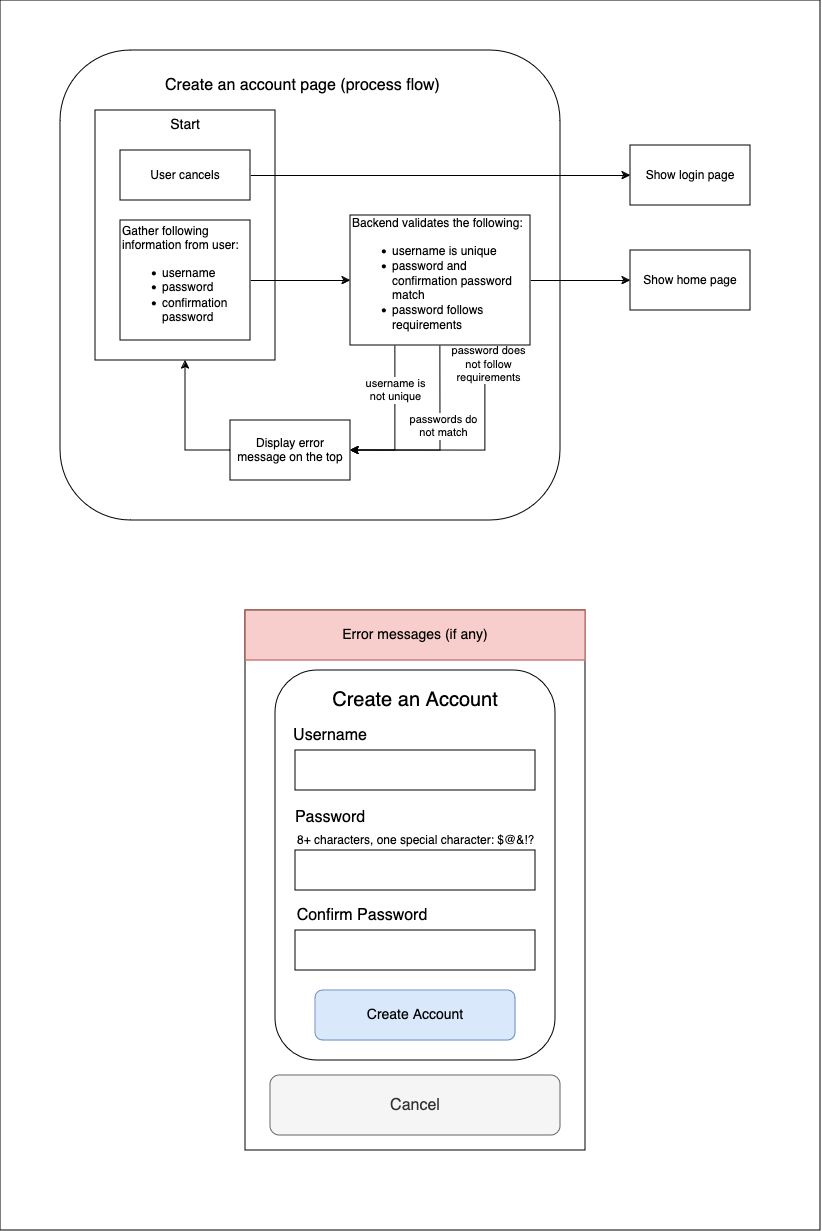

The diagram above was exported from draw.io. Its source (the exported page's mxGraphModel, read from the mxfile embedded in the PNG):
<mxGraphModel dx="1033" dy="2193" grid="1" gridSize="10" guides="1" tooltips="1" connect="1" arrows="1" fold="1" page="1" pageScale="1" pageWidth="850" pageHeight="1100" math="0" shadow="0">
  <root>
    <mxCell id="0" />
    <mxCell id="1" parent="0" />
    <mxCell id="LOyb8GdToEEnovMY-062-35" value="" style="rounded=0;whiteSpace=wrap;html=1;" vertex="1" parent="1">
      <mxGeometry x="20" y="-170" width="820" height="1230" as="geometry" />
    </mxCell>
    <mxCell id="LOyb8GdToEEnovMY-062-19" value="" style="rounded=1;whiteSpace=wrap;html=1;" vertex="1" parent="1">
      <mxGeometry x="80" y="-120" width="500" height="470" as="geometry" />
    </mxCell>
    <mxCell id="LOyb8GdToEEnovMY-062-4" value="" style="rounded=0;whiteSpace=wrap;html=1;" vertex="1" parent="1">
      <mxGeometry x="115" y="-60" width="180" height="250" as="geometry" />
    </mxCell>
    <mxCell id="LOyb8GdToEEnovMY-062-6" style="edgeStyle=orthogonalEdgeStyle;rounded=0;orthogonalLoop=1;jettySize=auto;html=1;exitX=1;exitY=0.5;exitDx=0;exitDy=0;" edge="1" parent="1" source="LOyb8GdToEEnovMY-062-1" target="LOyb8GdToEEnovMY-062-2">
      <mxGeometry relative="1" as="geometry" />
    </mxCell>
    <mxCell id="LOyb8GdToEEnovMY-062-1" value="&lt;div&gt;Gather following information from user:&lt;/div&gt;&lt;div&gt;&lt;ul&gt;&lt;li&gt;username&lt;/li&gt;&lt;li&gt;&lt;div&gt;password&lt;/div&gt;&lt;/li&gt;&lt;li&gt;confirmation password&lt;br&gt;&lt;/li&gt;&lt;/ul&gt;&lt;/div&gt;" style="rounded=0;whiteSpace=wrap;html=1;align=left;" vertex="1" parent="1">
      <mxGeometry x="140" y="50" width="130" height="120" as="geometry" />
    </mxCell>
    <mxCell id="LOyb8GdToEEnovMY-062-8" style="edgeStyle=orthogonalEdgeStyle;rounded=0;orthogonalLoop=1;jettySize=auto;html=1;exitX=0.25;exitY=1;exitDx=0;exitDy=0;entryX=1;entryY=0.5;entryDx=0;entryDy=0;" edge="1" parent="1" source="LOyb8GdToEEnovMY-062-2" target="LOyb8GdToEEnovMY-062-3">
      <mxGeometry relative="1" as="geometry" />
    </mxCell>
    <mxCell id="LOyb8GdToEEnovMY-062-9" value="&lt;div&gt;username is&lt;/div&gt;&lt;div&gt;not unique&lt;/div&gt;" style="edgeLabel;html=1;align=center;verticalAlign=middle;resizable=0;points=[];" vertex="1" connectable="0" parent="LOyb8GdToEEnovMY-062-8">
      <mxGeometry x="-0.4305" y="-1" relative="1" as="geometry">
        <mxPoint as="offset" />
      </mxGeometry>
    </mxCell>
    <mxCell id="LOyb8GdToEEnovMY-062-10" style="edgeStyle=orthogonalEdgeStyle;rounded=0;orthogonalLoop=1;jettySize=auto;html=1;exitX=0.5;exitY=1;exitDx=0;exitDy=0;entryX=1;entryY=0.5;entryDx=0;entryDy=0;" edge="1" parent="1" source="LOyb8GdToEEnovMY-062-2" target="LOyb8GdToEEnovMY-062-3">
      <mxGeometry relative="1" as="geometry" />
    </mxCell>
    <mxCell id="LOyb8GdToEEnovMY-062-11" value="&lt;div&gt;passwords do&lt;/div&gt;&lt;div&gt;not match&lt;/div&gt;" style="edgeLabel;html=1;align=center;verticalAlign=middle;resizable=0;points=[];" vertex="1" connectable="0" parent="LOyb8GdToEEnovMY-062-10">
      <mxGeometry x="-0.1895" y="2" relative="1" as="geometry">
        <mxPoint as="offset" />
      </mxGeometry>
    </mxCell>
    <mxCell id="LOyb8GdToEEnovMY-062-12" style="edgeStyle=orthogonalEdgeStyle;rounded=0;orthogonalLoop=1;jettySize=auto;html=1;exitX=0.75;exitY=1;exitDx=0;exitDy=0;entryX=1;entryY=0.5;entryDx=0;entryDy=0;" edge="1" parent="1" source="LOyb8GdToEEnovMY-062-2" target="LOyb8GdToEEnovMY-062-3">
      <mxGeometry relative="1" as="geometry" />
    </mxCell>
    <mxCell id="LOyb8GdToEEnovMY-062-13" value="&lt;div&gt;password does&lt;/div&gt;&lt;div&gt;not follow&lt;/div&gt;&lt;div&gt;requirements&lt;/div&gt;" style="edgeLabel;html=1;align=center;verticalAlign=middle;resizable=0;points=[];" vertex="1" connectable="0" parent="LOyb8GdToEEnovMY-062-12">
      <mxGeometry x="-0.8452" y="2" relative="1" as="geometry">
        <mxPoint as="offset" />
      </mxGeometry>
    </mxCell>
    <mxCell id="LOyb8GdToEEnovMY-062-18" style="edgeStyle=orthogonalEdgeStyle;rounded=0;orthogonalLoop=1;jettySize=auto;html=1;entryX=0;entryY=0.5;entryDx=0;entryDy=0;" edge="1" parent="1" source="LOyb8GdToEEnovMY-062-2" target="LOyb8GdToEEnovMY-062-15">
      <mxGeometry relative="1" as="geometry" />
    </mxCell>
    <mxCell id="LOyb8GdToEEnovMY-062-2" value="Backend validates the following:&lt;div&gt;&lt;ul&gt;&lt;li&gt;username is unique&lt;/li&gt;&lt;li&gt;password and confirmation password match&lt;/li&gt;&lt;li&gt;password follows requirements&lt;br&gt;&lt;/li&gt;&lt;/ul&gt;&lt;/div&gt;" style="rounded=0;whiteSpace=wrap;html=1;align=left;" vertex="1" parent="1">
      <mxGeometry x="370" y="45" width="180" height="130" as="geometry" />
    </mxCell>
    <mxCell id="LOyb8GdToEEnovMY-062-14" style="edgeStyle=orthogonalEdgeStyle;rounded=0;orthogonalLoop=1;jettySize=auto;html=1;entryX=0.5;entryY=1;entryDx=0;entryDy=0;" edge="1" parent="1" source="LOyb8GdToEEnovMY-062-3" target="LOyb8GdToEEnovMY-062-4">
      <mxGeometry relative="1" as="geometry">
        <Array as="points">
          <mxPoint x="205" y="280" />
        </Array>
      </mxGeometry>
    </mxCell>
    <mxCell id="LOyb8GdToEEnovMY-062-3" value="Display error message on the top" style="rounded=0;whiteSpace=wrap;html=1;" vertex="1" parent="1">
      <mxGeometry x="250" y="250" width="120" height="60" as="geometry" />
    </mxCell>
    <mxCell id="LOyb8GdToEEnovMY-062-17" style="edgeStyle=orthogonalEdgeStyle;rounded=0;orthogonalLoop=1;jettySize=auto;html=1;exitX=1;exitY=0.5;exitDx=0;exitDy=0;entryX=0;entryY=0.5;entryDx=0;entryDy=0;" edge="1" parent="1" source="LOyb8GdToEEnovMY-062-5" target="LOyb8GdToEEnovMY-062-16">
      <mxGeometry relative="1" as="geometry" />
    </mxCell>
    <mxCell id="LOyb8GdToEEnovMY-062-5" value="User cancels" style="rounded=0;whiteSpace=wrap;html=1;" vertex="1" parent="1">
      <mxGeometry x="140" y="-20" width="130" height="50" as="geometry" />
    </mxCell>
    <mxCell id="LOyb8GdToEEnovMY-062-7" value="Start" style="text;html=1;align=center;verticalAlign=middle;whiteSpace=wrap;rounded=0;fontSize=14;" vertex="1" parent="1">
      <mxGeometry x="145" y="-60" width="120" height="30" as="geometry" />
    </mxCell>
    <mxCell id="LOyb8GdToEEnovMY-062-15" value="Show home page" style="rounded=0;whiteSpace=wrap;html=1;" vertex="1" parent="1">
      <mxGeometry x="650" y="80" width="120" height="60" as="geometry" />
    </mxCell>
    <mxCell id="LOyb8GdToEEnovMY-062-16" value="Show login page" style="rounded=0;whiteSpace=wrap;html=1;" vertex="1" parent="1">
      <mxGeometry x="650" y="-25" width="120" height="60" as="geometry" />
    </mxCell>
    <mxCell id="LOyb8GdToEEnovMY-062-21" value="" style="rounded=0;whiteSpace=wrap;html=1;" vertex="1" parent="1">
      <mxGeometry x="265" y="440" width="340" height="540" as="geometry" />
    </mxCell>
    <mxCell id="LOyb8GdToEEnovMY-062-22" value="" style="rounded=1;whiteSpace=wrap;html=1;" vertex="1" parent="1">
      <mxGeometry x="295" y="500" width="280" height="390" as="geometry" />
    </mxCell>
    <mxCell id="LOyb8GdToEEnovMY-062-23" value="" style="rounded=0;whiteSpace=wrap;html=1;" vertex="1" parent="1">
      <mxGeometry x="315" y="580" width="240" height="40" as="geometry" />
    </mxCell>
    <mxCell id="LOyb8GdToEEnovMY-062-24" value="Create an Account" style="text;html=1;align=center;verticalAlign=middle;whiteSpace=wrap;rounded=0;fontSize=20;" vertex="1" parent="1">
      <mxGeometry x="315" y="510" width="240" height="40" as="geometry" />
    </mxCell>
    <mxCell id="LOyb8GdToEEnovMY-062-25" value="Username" style="text;html=1;align=center;verticalAlign=middle;whiteSpace=wrap;rounded=0;fontSize=16;" vertex="1" parent="1">
      <mxGeometry x="315" y="550" width="70" height="30" as="geometry" />
    </mxCell>
    <mxCell id="LOyb8GdToEEnovMY-062-26" value="" style="rounded=0;whiteSpace=wrap;html=1;" vertex="1" parent="1">
      <mxGeometry x="315" y="680" width="240" height="40" as="geometry" />
    </mxCell>
    <mxCell id="LOyb8GdToEEnovMY-062-27" value="Password" style="text;html=1;align=center;verticalAlign=middle;whiteSpace=wrap;rounded=0;fontSize=16;" vertex="1" parent="1">
      <mxGeometry x="315" y="632" width="70" height="30" as="geometry" />
    </mxCell>
    <mxCell id="LOyb8GdToEEnovMY-062-28" value="" style="rounded=0;whiteSpace=wrap;html=1;" vertex="1" parent="1">
      <mxGeometry x="315" y="760" width="240" height="40" as="geometry" />
    </mxCell>
    <mxCell id="LOyb8GdToEEnovMY-062-29" value="Confirm Password" style="text;html=1;align=center;verticalAlign=middle;whiteSpace=wrap;rounded=0;fontSize=16;" vertex="1" parent="1">
      <mxGeometry x="312" y="730" width="140" height="30" as="geometry" />
    </mxCell>
    <mxCell id="LOyb8GdToEEnovMY-062-31" value="Cancel" style="rounded=1;whiteSpace=wrap;html=1;fontSize=16;fillColor=#f5f5f5;fontColor=#333333;strokeColor=#666666;" vertex="1" parent="1">
      <mxGeometry x="290" y="905" width="290" height="60" as="geometry" />
    </mxCell>
    <mxCell id="LOyb8GdToEEnovMY-062-32" value="Create Account" style="rounded=1;whiteSpace=wrap;html=1;fontSize=14;fillColor=#dae8fc;strokeColor=#6c8ebf;" vertex="1" parent="1">
      <mxGeometry x="335" y="820" width="200" height="50" as="geometry" />
    </mxCell>
    <mxCell id="LOyb8GdToEEnovMY-062-33" value="Error messages (if any)" style="rounded=0;whiteSpace=wrap;html=1;fontSize=14;fillColor=#f8cecc;strokeColor=#b85450;" vertex="1" parent="1">
      <mxGeometry x="265" y="440" width="340" height="50" as="geometry" />
    </mxCell>
    <mxCell id="LOyb8GdToEEnovMY-062-34" value="8+ characters, one special character: $@&amp;amp;!?" style="text;html=1;align=left;verticalAlign=middle;whiteSpace=wrap;rounded=0;" vertex="1" parent="1">
      <mxGeometry x="315" y="660" width="240" height="20" as="geometry" />
    </mxCell>
    <mxCell id="LOyb8GdToEEnovMY-062-36" value="Create an account page (process flow)" style="text;html=1;align=center;verticalAlign=middle;whiteSpace=wrap;rounded=0;fontSize=16;" vertex="1" parent="1">
      <mxGeometry x="115" y="-100" width="415" height="30" as="geometry" />
    </mxCell>
  </root>
</mxGraphModel>